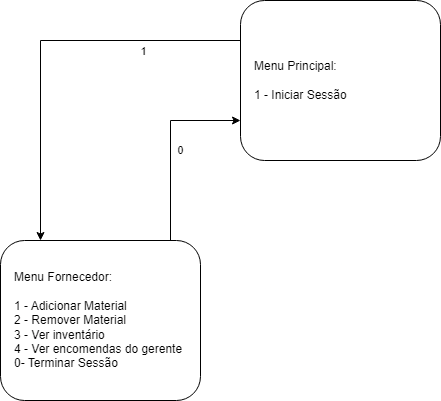

The diagram above was exported from draw.io. Its source (the exported page's mxGraphModel, read from the mxfile embedded in the PNG):
<mxGraphModel dx="1674" dy="746" grid="1" gridSize="10" guides="1" tooltips="1" connect="1" arrows="1" fold="1" page="1" pageScale="1" pageWidth="827" pageHeight="1169" math="0" shadow="0">
  <root>
    <mxCell id="0" />
    <mxCell id="1" parent="0" />
    <mxCell id="1dmnMxwKKWMNMVrGBrF0-2" value="Menu Principal:&lt;br&gt;&lt;br&gt;&lt;div&gt;1 - Iniciar Sessão&lt;/div&gt;" style="rounded=1;whiteSpace=wrap;html=1;align=left;spacingLeft=12;" parent="1" vertex="1">
      <mxGeometry x="320" y="120" width="200" height="160" as="geometry" />
    </mxCell>
    <mxCell id="olk4RV9NaSBeg0otqcRm-2" value="Menu Fornecedor:&lt;br&gt;&lt;br&gt;&lt;div&gt;1 - Adicionar Material&lt;br&gt;&lt;/div&gt;&lt;div&gt;2 - Remover Material&lt;br&gt;3 - Ver inventário&lt;br&gt;&lt;/div&gt;&lt;div&gt;4 - Ver encomendas do gerente&lt;/div&gt;0- Terminar Sessão" style="rounded=1;whiteSpace=wrap;html=1;align=left;spacingLeft=12;" parent="1" vertex="1">
      <mxGeometry x="80" y="360" width="200" height="160" as="geometry" />
    </mxCell>
    <mxCell id="olk4RV9NaSBeg0otqcRm-3" value="" style="edgeStyle=orthogonalEdgeStyle;rounded=0;orthogonalLoop=1;jettySize=auto;html=1;" parent="1" source="1dmnMxwKKWMNMVrGBrF0-2" target="olk4RV9NaSBeg0otqcRm-2" edge="1">
      <mxGeometry relative="1" as="geometry">
        <mxPoint x="140" y="100" as="sourcePoint" />
        <Array as="points">
          <mxPoint x="120" y="160" />
        </Array>
        <mxPoint x="180" y="240" as="targetPoint" />
      </mxGeometry>
    </mxCell>
    <mxCell id="olk4RV9NaSBeg0otqcRm-4" value="1" style="edgeLabel;html=1;align=center;verticalAlign=middle;resizable=0;points=[];" parent="olk4RV9NaSBeg0otqcRm-3" vertex="1" connectable="0">
      <mxGeometry x="-0.6117" y="-1" relative="1" as="geometry">
        <mxPoint x="-20" y="11" as="offset" />
      </mxGeometry>
    </mxCell>
    <mxCell id="olk4RV9NaSBeg0otqcRm-17" value="0" style="edgeStyle=orthogonalEdgeStyle;rounded=0;orthogonalLoop=1;jettySize=auto;html=1;" parent="1" edge="1">
      <mxGeometry y="-10" relative="1" as="geometry">
        <mxPoint x="240" y="360" as="sourcePoint" />
        <Array as="points">
          <mxPoint x="250" y="360" />
          <mxPoint x="250" y="240" />
        </Array>
        <mxPoint x="320" y="240" as="targetPoint" />
        <mxPoint as="offset" />
      </mxGeometry>
    </mxCell>
  </root>
</mxGraphModel>